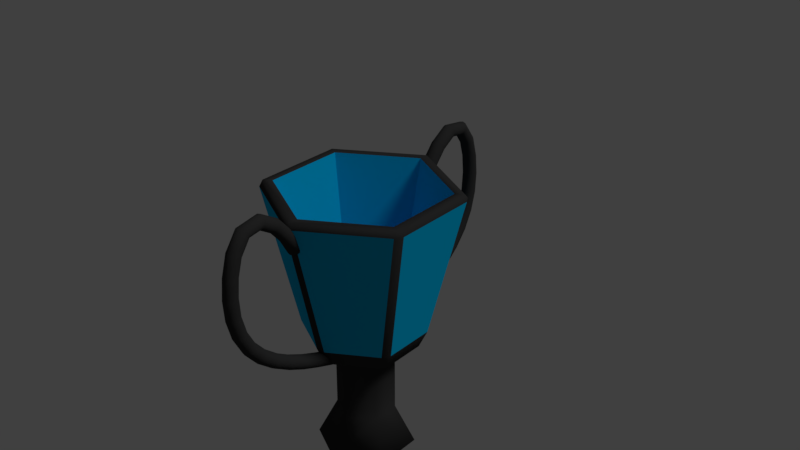 # Source: FireCupMat.blend  (saved by Blender 2.79.0; exported with 4.5.12 LTS)
import bpy
from mathutils import Matrix  # noqa: F401  (used for matrix-valued properties, if any)

bpy.ops.wm.read_factory_settings(use_empty=True)
scene = bpy.context.scene
scene.name = 'Scene'

# ---- collections
col_collection_1 = bpy.data.collections.new('Collection 1'); scene.collection.children.link(col_collection_1)
col_collection_2 = bpy.data.collections.new('Collection 2'); scene.collection.children.link(col_collection_2)

# ---- materials (node trees are filled in below, after node groups)
mat_metal = bpy.data.materials.new('Metal')
mat_metal.alpha_threshold = 0.0
mat_metal.use_transparent_shadow = False
mat_metal.diffuse_color = (0.03522, 0.03522, 0.03522, 1.0)
mat_metal.roughness = 0.5
mat_metal.specular_intensity = 1.0
mat_glalss = bpy.data.materials.new('Glalss')
mat_glalss.alpha_threshold = 0.0
mat_glalss.use_transparent_shadow = False
mat_glalss.diffuse_color = (0.0, 0.4564, 0.8, 1.0)
mat_glalss.roughness = 0.5
mat_glalss.specular_intensity = 1.0

# ---- material node trees

# ---- world
world_world = bpy.data.worlds.new('World'); scene.world = world_world
world_world.color = (0.05088, 0.05088, 0.05088)
world_world.use_sun_shadow = False
world_world.sun_shadow_jitter_overblur = 0.0
world_world.cycles.sampling_method = 'MANUAL'

# ---- lights
light_lamp = bpy.data.lights.new('Lamp', 'SUN')
light_lamp.transmission_factor = 0.0
light_lamp.cutoff_distance = 30.0
light_lamp.angle = 0.1993
light_lamp.energy = 1.0
light_lamp.shadow_buffer_clip_start = 1.001
light_lamp.shadow_soft_size = 0.1
light_lamp.shadow_cascade_max_distance = 1000.0

# ---- meshes
me_cylinder = bpy.data.meshes.new('Cylinder')
me_cylinder.from_pydata([(1.483e-08, 0.2957, -1.4), (0.2561, 0.1478, -1.4), (0.2561, -0.1478, -1.4), (-1.102e-08, -0.2957, -1.4), (-0.2561, -0.1478, -1.4), (-0.2561, 0.1478, -1.4), (5.35e-08, 0.4967, -1.8), (0.4302, 0.2484, -1.8), (0.4302, -0.2484, -1.8), (1.008e-08, -0.4967, -1.8), (-0.4302, -0.2484, -1.8), (-0.4302, 0.2484, -1.8), (0.04896, 0.5398, -0.6299), (-0.04896, 0.5398, -0.6299), (-0.0461, 0.6219, -0.4583), (0.0461, 0.6219, -0.4583), (7.451e-09, 0.9409, 1.0), (0.04464, 0.9622, 0.9499), (-0.04464, 0.9622, 0.9499), (0.443, 0.3123, -0.6299), (0.5155, 0.3509, -0.4583), (0.5616, 0.271, -0.4583), (0.4919, 0.2275, -0.6299), (0.8148, 0.4704, 1.0), (0.8556, 0.4424, 0.9499), (0.811, 0.5198, 0.9499), (0.4919, -0.2275, -0.6299), (0.5616, -0.271, -0.4583), (0.5155, -0.3509, -0.4583), (0.443, -0.3123, -0.6299), (0.8148, -0.4704, 1.0), (0.811, -0.5198, 0.9499), (0.8556, -0.4424, 0.9499), (0.04896, -0.5398, -0.6299), (0.0461, -0.6219, -0.4583), (-0.0461, -0.6219, -0.4583), (-0.04896, -0.5398, -0.6299), (-8.009e-08, -0.9409, 1.0), (-0.04464, -0.9622, 0.9499), (0.04464, -0.9622, 0.9499), (-0.443, -0.3123, -0.6299), (-0.5155, -0.3509, -0.4583), (-0.5616, -0.271, -0.4583), (-0.4919, -0.2275, -0.6299), (-0.8148, -0.4704, 1.0), (-0.8556, -0.4424, 0.9499), (-0.811, -0.5198, 0.9499), (-0.4919, 0.2275, -0.6299), (-0.5616, 0.271, -0.4583), (-0.5155, 0.3509, -0.4583), (-0.443, 0.3123, -0.6299), (-0.8148, 0.4704, 1.0), (-0.811, 0.5198, 0.9499), (-0.8556, 0.4424, 0.9499), (-2.117e-08, 0.2957, -0.8512), (-0.04896, 0.3154, -0.7701), (0.04896, 0.3154, -0.7701), (0.2486, 0.2001, -0.7701), (0.2976, 0.1153, -0.7701), (0.2561, 0.1478, -0.8512), (0.2976, -0.1153, -0.7701), (0.2486, -0.2001, -0.7701), (0.2561, -0.1478, -0.8512), (0.04896, -0.3154, -0.7701), (-0.04896, -0.3154, -0.7701), (-4.702e-08, -0.2957, -0.8512), (-0.2486, -0.2001, -0.7701), (-0.2976, -0.1153, -0.7701), (-0.2561, -0.1478, -0.8512), (-0.2976, 0.1153, -0.7701), (-0.2486, 0.2001, -0.7701), (-0.2561, 0.1478, -0.8512), (-1.585e-07, 0.5077, -0.6689), (-2.419e-07, 0.8203, 0.7531), (0.03533, 0.5047, -0.66), (0.03533, 0.8289, 0.7491), (0.06119, 0.4962, -0.6355), (0.06119, 0.8524, 0.7383), (0.07065, 0.4847, -0.6021), (0.07065, 0.8845, 0.7235), (0.06119, 0.4733, -0.5687), (0.06119, 0.9166, 0.7087), (0.03533, 0.4648, -0.5443), (0.03533, 0.9401, 0.6978), (-8.276e-10, 0.4618, -0.5353), (-5.667e-08, 0.9486, 0.6939), (-0.03533, 0.4648, -0.5443), (-0.03533, 0.9401, 0.6978), (-0.06119, 0.4733, -0.5687), (-0.06119, 0.9166, 0.7087), (-0.07065, 0.4847, -0.6021), (-0.07065, 0.8845, 0.7235), (-0.06119, 0.4962, -0.6355), (-0.06119, 0.8524, 0.7383), (-0.03533, 0.5047, -0.66), (-0.03533, 0.8289, 0.7491), (-1.567e-07, 0.8859, -0.524), (-1.693e-07, 1.245, -0.3264), (-1.595e-07, 1.547, -0.03443), (-1.755e-07, 1.707, 0.3585), (-1.773e-07, 1.705, 0.7778), (-2.069e-07, 1.513, 1.174), (-2.424e-07, 1.069, 1.096), (0.03533, 1.075, 1.089), (0.03533, 1.507, 1.166), (0.03533, 1.696, 0.7762), (0.03533, 1.698, 0.3601), (0.03533, 1.539, -0.029), (0.03533, 1.24, -0.3186), (0.03533, 0.882, -0.5153), (0.06119, 1.092, 1.07), (0.06119, 1.492, 1.145), (0.06119, 1.67, 0.7718), (0.06119, 1.673, 0.3645), (0.06119, 1.518, -0.01415), (0.06119, 1.225, -0.2974), (0.06119, 0.8716, -0.4917), (0.07065, 1.116, 1.043), (0.07065, 1.471, 1.117), (0.07065, 1.636, 0.7658), (0.07065, 1.638, 0.3706), (0.07065, 1.489, 0.006128), (0.07065, 1.205, -0.2685), (0.07065, 0.8573, -0.4594), (0.06119, 1.139, 1.017), (0.06119, 1.45, 1.088), (0.06119, 1.601, 0.7598), (0.06119, 1.603, 0.3766), (0.06119, 1.46, 0.02641), (0.06119, 1.185, -0.2395), (0.06119, 0.843, -0.4271), (0.03533, 1.157, 0.9978), (0.03533, 1.434, 1.067), (0.03533, 1.575, 0.7554), (0.03533, 1.578, 0.3811), (0.03533, 1.439, 0.04126), (0.03533, 1.17, -0.2183), (0.03533, 0.8325, -0.4034), (-7.746e-08, 1.163, 0.9907), (-5.37e-08, 1.429, 1.06), (-4.176e-08, 1.566, 0.7537), (-1.742e-08, 1.568, 0.3827), (-1.116e-08, 1.431, 0.04669), (7.298e-09, 1.164, -0.2106), (2.492e-09, 0.8287, -0.3947), (-0.03533, 1.157, 0.9978), (-0.03533, 1.434, 1.067), (-0.03533, 1.575, 0.7554), (-0.03533, 1.578, 0.3811), (-0.03533, 1.439, 0.04126), (-0.03533, 1.17, -0.2183), (-0.03533, 0.8325, -0.4034), (-0.06119, 1.139, 1.017), (-0.06119, 1.45, 1.088), (-0.06119, 1.601, 0.7598), (-0.06119, 1.603, 0.3766), (-0.06119, 1.46, 0.02641), (-0.06119, 1.185, -0.2395), (-0.06119, 0.843, -0.4271), (-0.07065, 1.116, 1.043), (-0.07065, 1.471, 1.117), (-0.07065, 1.636, 0.7658), (-0.07065, 1.638, 0.3706), (-0.07065, 1.489, 0.006128), (-0.07065, 1.205, -0.2685), (-0.07065, 0.8573, -0.4594), (-0.06119, 1.092, 1.07), (-0.06119, 1.492, 1.145), (-0.06119, 1.67, 0.7718), (-0.06119, 1.673, 0.3645), (-0.06119, 1.518, -0.01415), (-0.06119, 1.225, -0.2974), (-0.06119, 0.8716, -0.4917), (-0.03533, 1.075, 1.089), (-0.03533, 1.507, 1.166), (-0.03533, 1.696, 0.7762), (-0.03533, 1.698, 0.3601), (-0.03533, 1.539, -0.029), (-0.03533, 1.24, -0.3186), (-0.03533, 0.882, -0.5153), (-2.439e-07, 0.9271, 0.936), (0.03533, 0.9348, 0.9305), (0.06119, 0.9558, 0.9155), (0.07065, 0.9846, 0.8949), (0.06119, 1.013, 0.8744), (0.03533, 1.034, 0.8594), (-6.898e-08, 1.042, 0.8539), (-0.03533, 1.034, 0.8594), (-0.06119, 1.013, 0.8744), (-0.07065, 0.9846, 0.8949), (-0.06119, 0.9558, 0.9155), (-0.03533, 0.9348, 0.9305), (-2.363e-07, 1.264, 1.213), (0.03533, 1.266, 1.204), (0.06119, 1.274, 1.179), (0.07065, 1.284, 1.145), (0.06119, 1.294, 1.111), (0.03533, 1.301, 1.087), (-6.636e-08, 1.304, 1.078), (-0.03533, 1.301, 1.087), (-0.06119, 1.294, 1.111), (-0.07065, 1.284, 1.145), (-0.06119, 1.274, 1.179), (-0.03533, 1.266, 1.204), (-1.863e-07, 1.648, 0.9837), (0.03533, 1.64, 0.9801), (0.06119, 1.616, 0.9702), (0.07065, 1.583, 0.9568), (0.06119, 1.55, 0.9434), (0.03533, 1.526, 0.9335), (-4.363e-08, 1.518, 0.9299), (-0.03533, 1.526, 0.9335), (-0.06119, 1.55, 0.9434), (-0.07065, 1.583, 0.9568), (-0.06119, 1.616, 0.9702), (-0.03533, 1.64, 0.9801), (-1.623e-07, 1.724, 0.5688), (0.03533, 1.715, 0.5688), (0.06119, 1.689, 0.5685), (0.07065, 1.653, 0.5682), (0.06119, 1.618, 0.5679), (0.03533, 1.592, 0.5677), (-3.704e-08, 1.583, 0.5676), (-0.03533, 1.592, 0.5677), (-0.06119, 1.618, 0.5679), (-0.07065, 1.653, 0.5682), (-0.06119, 1.689, 0.5685), (-0.03533, 1.715, 0.5688), (-1.57e-07, 1.649, 0.1534), (0.03533, 1.64, 0.157), (0.06119, 1.616, 0.1667), (0.07065, 1.584, 0.18), (0.06119, 1.551, 0.1933), (0.03533, 1.527, 0.2031), (-2.256e-08, 1.518, 0.2067), (-0.03533, 1.527, 0.2031), (-0.06119, 1.551, 0.1933), (-0.07065, 1.584, 0.18), (-0.06119, 1.616, 0.1667), (-0.03533, 1.64, 0.157), (-1.695e-07, 1.408, -0.1947), (0.03533, 1.401, -0.1879), (0.06119, 1.383, -0.1692), (0.07065, 1.359, -0.1436), (0.06119, 1.335, -0.118), (0.03533, 1.317, -0.09933), (6.136e-09, 1.31, -0.09248), (-0.03533, 1.317, -0.09933), (-0.06119, 1.335, -0.118), (-0.07065, 1.359, -0.1436), (-0.06119, 1.383, -0.1692), (-0.03533, 1.401, -0.1879), (-1.601e-07, 1.069, -0.4342), (0.03533, 1.065, -0.4259), (0.06119, 1.053, -0.4032), (0.07065, 1.036, -0.3722), (0.06119, 1.019, -0.3411), (0.03533, 1.006, -0.3184), (6.661e-09, 1.002, -0.3101), (-0.03533, 1.006, -0.3184), (-0.06119, 1.019, -0.3411), (-0.07065, 1.036, -0.3722), (-0.06119, 1.053, -0.4032), (-0.03533, 1.065, -0.4259), (0.03533, 0.6944, -0.591), (0.06119, 0.6854, -0.5667), (0.07065, 0.6731, -0.5336), (0.06119, 0.6608, -0.5005), (0.03533, 0.6518, -0.4762), (-3.06e-09, 0.6485, -0.4674), (-0.03533, 0.6518, -0.4762), (-0.06119, 0.6608, -0.5005), (-0.07065, 0.6731, -0.5336), (-0.06119, 0.6854, -0.5667), (-0.03533, 0.6944, -0.591), (-1.553e-07, 0.6977, -0.5998), (-1.585e-07, -0.5077, -0.6689), (-2.419e-07, -0.8203, 0.7531), (0.03533, -0.5047, -0.66), (0.03533, -0.8289, 0.7491), (0.06119, -0.4962, -0.6355), (0.06119, -0.8524, 0.7383), (0.07065, -0.4847, -0.6021), (0.07065, -0.8845, 0.7235), (0.06119, -0.4733, -0.5687), (0.06119, -0.9166, 0.7087), (0.03533, -0.4648, -0.5443), (0.03533, -0.9401, 0.6978), (-8.276e-10, -0.4618, -0.5353), (-5.667e-08, -0.9486, 0.6939), (-0.03533, -0.4648, -0.5443), (-0.03533, -0.9401, 0.6978), (-0.06119, -0.4733, -0.5687), (-0.06119, -0.9166, 0.7087), (-0.07065, -0.4847, -0.6021), (-0.07065, -0.8845, 0.7235), (-0.06119, -0.4962, -0.6355), (-0.06119, -0.8524, 0.7383), (-0.03533, -0.5047, -0.66), (-0.03533, -0.8289, 0.7491), (-1.567e-07, -0.8859, -0.524), (-1.693e-07, -1.245, -0.3264), (-1.595e-07, -1.547, -0.03443), (-1.755e-07, -1.707, 0.3585), (-1.773e-07, -1.705, 0.7778), (-2.069e-07, -1.513, 1.174), (-2.424e-07, -1.069, 1.096), (0.03533, -1.075, 1.089), (0.03533, -1.507, 1.166), (0.03533, -1.696, 0.7762), (0.03533, -1.698, 0.3601), (0.03533, -1.539, -0.029), (0.03533, -1.24, -0.3186), (0.03533, -0.882, -0.5153), (0.06119, -1.092, 1.07), (0.06119, -1.492, 1.145), (0.06119, -1.67, 0.7718), (0.06119, -1.673, 0.3645), (0.06119, -1.518, -0.01415), (0.06119, -1.225, -0.2974), (0.06119, -0.8716, -0.4917), (0.07065, -1.116, 1.043), (0.07065, -1.471, 1.117), (0.07065, -1.636, 0.7658), (0.07065, -1.638, 0.3706), (0.07065, -1.489, 0.006128), (0.07065, -1.205, -0.2685), (0.07065, -0.8573, -0.4594), (0.06119, -1.139, 1.017), (0.06119, -1.45, 1.088), (0.06119, -1.601, 0.7598), (0.06119, -1.603, 0.3766), (0.06119, -1.46, 0.02641), (0.06119, -1.185, -0.2395), (0.06119, -0.843, -0.4271), (0.03533, -1.157, 0.9978), (0.03533, -1.434, 1.067), (0.03533, -1.575, 0.7554), (0.03533, -1.578, 0.3811), (0.03533, -1.439, 0.04126), (0.03533, -1.17, -0.2183), (0.03533, -0.8325, -0.4034), (-7.746e-08, -1.163, 0.9907), (-5.37e-08, -1.429, 1.06), (-4.176e-08, -1.566, 0.7537), (-1.742e-08, -1.568, 0.3827), (-1.116e-08, -1.431, 0.04669), (7.298e-09, -1.164, -0.2106), (2.492e-09, -0.8287, -0.3947), (-0.03533, -1.157, 0.9978), (-0.03533, -1.434, 1.067), (-0.03533, -1.575, 0.7554), (-0.03533, -1.578, 0.3811), (-0.03533, -1.439, 0.04126), (-0.03533, -1.17, -0.2183), (-0.03533, -0.8325, -0.4034), (-0.06119, -1.139, 1.017), (-0.06119, -1.45, 1.088), (-0.06119, -1.601, 0.7598), (-0.06119, -1.603, 0.3766), (-0.06119, -1.46, 0.02641), (-0.06119, -1.185, -0.2395), (-0.06119, -0.843, -0.4271), (-0.07065, -1.116, 1.043), (-0.07065, -1.471, 1.117), (-0.07065, -1.636, 0.7658), (-0.07065, -1.638, 0.3706), (-0.07065, -1.489, 0.006128), (-0.07065, -1.205, -0.2685), (-0.07065, -0.8573, -0.4594), (-0.06119, -1.092, 1.07), (-0.06119, -1.492, 1.145), (-0.06119, -1.67, 0.7718), (-0.06119, -1.673, 0.3645), (-0.06119, -1.518, -0.01415), (-0.06119, -1.225, -0.2974), (-0.06119, -0.8716, -0.4917), (-0.03533, -1.075, 1.089), (-0.03533, -1.507, 1.166), (-0.03533, -1.696, 0.7762), (-0.03533, -1.698, 0.3601), (-0.03533, -1.539, -0.029), (-0.03533, -1.24, -0.3186), (-0.03533, -0.882, -0.5153), (-2.439e-07, -0.9271, 0.936), (0.03533, -0.9348, 0.9305), (0.06119, -0.9558, 0.9155), (0.07065, -0.9846, 0.8949), (0.06119, -1.013, 0.8744), (0.03533, -1.034, 0.8594), (-6.898e-08, -1.042, 0.8539), (-0.03533, -1.034, 0.8594), (-0.06119, -1.013, 0.8744), (-0.07065, -0.9846, 0.8949), (-0.06119, -0.9558, 0.9155), (-0.03533, -0.9348, 0.9305), (-2.363e-07, -1.264, 1.213), (0.03533, -1.266, 1.204), (0.06119, -1.274, 1.179), (0.07065, -1.284, 1.145), (0.06119, -1.294, 1.111), (0.03533, -1.301, 1.087), (-6.636e-08, -1.304, 1.078), (-0.03533, -1.301, 1.087), (-0.06119, -1.294, 1.111), (-0.07065, -1.284, 1.145), (-0.06119, -1.274, 1.179), (-0.03533, -1.266, 1.204), (-1.863e-07, -1.648, 0.9837), (0.03533, -1.64, 0.9801), (0.06119, -1.616, 0.9702), (0.07065, -1.583, 0.9568), (0.06119, -1.55, 0.9434), (0.03533, -1.526, 0.9335), (-4.363e-08, -1.518, 0.9299), (-0.03533, -1.526, 0.9335), (-0.06119, -1.55, 0.9434), (-0.07065, -1.583, 0.9568), (-0.06119, -1.616, 0.9702), (-0.03533, -1.64, 0.9801), (-1.623e-07, -1.724, 0.5688), (0.03533, -1.715, 0.5688), (0.06119, -1.689, 0.5685), (0.07065, -1.653, 0.5682), (0.06119, -1.618, 0.5679), (0.03533, -1.592, 0.5677), (-3.704e-08, -1.583, 0.5676), (-0.03533, -1.592, 0.5677), (-0.06119, -1.618, 0.5679), (-0.07065, -1.653, 0.5682), (-0.06119, -1.689, 0.5685), (-0.03533, -1.715, 0.5688), (-1.57e-07, -1.649, 0.1534), (0.03533, -1.64, 0.157), (0.06119, -1.616, 0.1667), (0.07065, -1.584, 0.18), (0.06119, -1.551, 0.1933), (0.03533, -1.527, 0.2031), (-2.256e-08, -1.518, 0.2067), (-0.03533, -1.527, 0.2031), (-0.06119, -1.551, 0.1933), (-0.07065, -1.584, 0.18), (-0.06119, -1.616, 0.1667), (-0.03533, -1.64, 0.157), (-1.695e-07, -1.408, -0.1947), (0.03533, -1.401, -0.1879), (0.06119, -1.383, -0.1692), (0.07065, -1.359, -0.1436), (0.06119, -1.335, -0.118), (0.03533, -1.317, -0.09933), (6.136e-09, -1.31, -0.09248), (-0.03533, -1.317, -0.09933), (-0.06119, -1.335, -0.118), (-0.07065, -1.359, -0.1436), (-0.06119, -1.383, -0.1692), (-0.03533, -1.401, -0.1879), (-1.601e-07, -1.069, -0.4342), (0.03533, -1.065, -0.4259), (0.06119, -1.053, -0.4032), (0.07065, -1.036, -0.3722), (0.06119, -1.019, -0.3411), (0.03533, -1.006, -0.3184), (6.661e-09, -1.002, -0.3101), (-0.03533, -1.006, -0.3184), (-0.06119, -1.019, -0.3411), (-0.07065, -1.036, -0.3722), (-0.06119, -1.053, -0.4032), (-0.03533, -1.065, -0.4259), (0.03533, -0.6944, -0.591), (0.06119, -0.6854, -0.5667), (0.07065, -0.6731, -0.5336), (0.06119, -0.6608, -0.5005), (0.03533, -0.6518, -0.4762), (-3.06e-09, -0.6485, -0.4674), (-0.03533, -0.6518, -0.4762), (-0.06119, -0.6608, -0.5005), (-0.07065, -0.6731, -0.5336), (-0.06119, -0.6854, -0.5667), (-0.03533, -0.6944, -0.591), (-1.553e-07, -0.6977, -0.5998), (0.7307, 0.4219, 1.0), (0.7307, -0.4219, 1.0), (4.33e-09, 0.8437, 1.0), (-7.417e-08, -0.8437, 1.0), (-0.7307, -0.4219, 1.0), (-0.7307, 0.4219, 1.0), (0.4457, 0.2573, -0.4482), (0.4457, -0.2573, -0.4482), (-4.908e-08, 0.5147, -0.4482), (-9.696e-08, -0.5147, -0.4482), (-0.4457, -0.2573, -0.4482), (-0.4457, 0.2573, -0.4482)], [], [(49, 52, 18, 14), (29, 33, 63, 61), (36, 40, 66, 64), (43, 47, 69, 67), (50, 13, 55, 70), (54, 59, 1, 0), (15, 17, 25, 20), (35, 38, 46, 41), (42, 45, 53, 48), (28, 31, 39, 34), (5, 0, 6, 11), (65, 68, 4, 3), (71, 54, 0, 5), (68, 71, 5, 4), (62, 65, 3, 2), (32, 24, 23, 30), (3, 4, 10, 9), (16, 51, 485, 482), (4, 5, 11, 10), (2, 3, 9, 8), (0, 1, 7, 6), (12, 13, 14, 15), (16, 17, 18), (19, 20, 21, 22), (23, 24, 25), (26, 27, 28, 29), (30, 31, 32), (33, 34, 35, 36), (37, 38, 39), (40, 41, 42, 43), (44, 45, 46), (47, 48, 49, 50), (51, 52, 53), (54, 55, 56), (57, 58, 59), (60, 61, 62), (63, 64, 65), (66, 67, 68), (69, 70, 71), (15, 20, 19, 12), (25, 17, 16, 23), (14, 18, 17, 15), (24, 21, 20, 25), (31, 28, 27, 32), (28, 34, 33, 29), (39, 31, 30, 37), (38, 35, 34, 39), (35, 41, 40, 36), (46, 38, 37, 44), (45, 42, 41, 46), (42, 48, 47, 43), (53, 45, 44, 51), (52, 49, 48, 53), (49, 14, 13, 50), (18, 52, 51, 16), (56, 57, 59, 54), (61, 63, 65, 62), (64, 66, 68, 65), (67, 69, 71, 68), (70, 55, 54, 71), (50, 70, 69, 47), (66, 40, 43, 67), (22, 58, 57, 19), (55, 13, 12, 56), (36, 64, 63, 33), (60, 26, 29, 61), (12, 19, 57, 56), (32, 27, 21, 24), (27, 26, 22, 21), (22, 26, 60, 58), (58, 60, 62, 59), (1, 59, 62, 2), (2, 8, 7, 1), (6, 7, 8, 9, 10, 11), (180, 73, 75, 181), (181, 75, 77, 182), (182, 77, 79, 183), (183, 79, 81, 184), (184, 81, 83, 185), (185, 83, 85, 186), (186, 85, 87, 187), (187, 87, 89, 188), (188, 89, 91, 189), (189, 91, 93, 190), (75, 73, 95, 93, 91, 89, 87, 85, 83, 81, 79, 77), (190, 93, 95, 191), (191, 95, 73, 180), (72, 74, 76, 78, 80, 82, 84, 86, 88, 90, 92, 94), (274, 179, 96, 275), (263, 178, 97, 252), (251, 177, 98, 240), (239, 176, 99, 228), (227, 175, 100, 216), (215, 174, 101, 204), (203, 173, 102, 192), (273, 172, 179, 274), (262, 171, 178, 263), (250, 170, 177, 251), (238, 169, 176, 239), (226, 168, 175, 227), (214, 167, 174, 215), (202, 166, 173, 203), (272, 165, 172, 273), (261, 164, 171, 262), (249, 163, 170, 250), (237, 162, 169, 238), (225, 161, 168, 226), (213, 160, 167, 214), (201, 159, 166, 202), (271, 158, 165, 272), (260, 157, 164, 261), (248, 156, 163, 249), (236, 155, 162, 237), (224, 154, 161, 225), (212, 153, 160, 213), (200, 152, 159, 201), (270, 151, 158, 271), (259, 150, 157, 260), (247, 149, 156, 248), (235, 148, 155, 236), (223, 147, 154, 224), (211, 146, 153, 212), (199, 145, 152, 200), (269, 144, 151, 270), (258, 143, 150, 259), (246, 142, 149, 247), (234, 141, 148, 235), (222, 140, 147, 223), (210, 139, 146, 211), (198, 138, 145, 199), (268, 137, 144, 269), (257, 136, 143, 258), (245, 135, 142, 246), (233, 134, 141, 234), (221, 133, 140, 222), (209, 132, 139, 210), (197, 131, 138, 198), (267, 130, 137, 268), (256, 129, 136, 257), (244, 128, 135, 245), (232, 127, 134, 233), (220, 126, 133, 221), (208, 125, 132, 209), (196, 124, 131, 197), (266, 123, 130, 267), (255, 122, 129, 256), (243, 121, 128, 244), (231, 120, 127, 232), (219, 119, 126, 220), (207, 118, 125, 208), (195, 117, 124, 196), (265, 116, 123, 266), (254, 115, 122, 255), (242, 114, 121, 243), (230, 113, 120, 231), (218, 112, 119, 219), (206, 111, 118, 207), (194, 110, 117, 195), (264, 109, 116, 265), (253, 108, 115, 254), (241, 107, 114, 242), (229, 106, 113, 230), (217, 105, 112, 218), (205, 104, 111, 206), (193, 103, 110, 194), (275, 96, 109, 264), (252, 97, 108, 253), (240, 98, 107, 241), (228, 99, 106, 229), (216, 100, 105, 217), (204, 101, 104, 205), (192, 102, 103, 193), (173, 191, 180, 102), (166, 190, 191, 173), (159, 189, 190, 166), (152, 188, 189, 159), (145, 187, 188, 152), (138, 186, 187, 145), (131, 185, 186, 138), (124, 184, 185, 131), (117, 183, 184, 124), (110, 182, 183, 117), (103, 181, 182, 110), (102, 180, 181, 103), (101, 192, 193, 104), (104, 193, 194, 111), (111, 194, 195, 118), (118, 195, 196, 125), (125, 196, 197, 132), (132, 197, 198, 139), (139, 198, 199, 146), (146, 199, 200, 153), (153, 200, 201, 160), (160, 201, 202, 167), (167, 202, 203, 174), (174, 203, 192, 101), (100, 204, 205, 105), (105, 205, 206, 112), (112, 206, 207, 119), (119, 207, 208, 126), (126, 208, 209, 133), (133, 209, 210, 140), (140, 210, 211, 147), (147, 211, 212, 154), (154, 212, 213, 161), (161, 213, 214, 168), (168, 214, 215, 175), (175, 215, 204, 100), (99, 216, 217, 106), (106, 217, 218, 113), (113, 218, 219, 120), (120, 219, 220, 127), (127, 220, 221, 134), (134, 221, 222, 141), (141, 222, 223, 148), (148, 223, 224, 155), (155, 224, 225, 162), (162, 225, 226, 169), (169, 226, 227, 176), (176, 227, 216, 99), (98, 228, 229, 107), (107, 229, 230, 114), (114, 230, 231, 121), (121, 231, 232, 128), (128, 232, 233, 135), (135, 233, 234, 142), (142, 234, 235, 149), (149, 235, 236, 156), (156, 236, 237, 163), (163, 237, 238, 170), (170, 238, 239, 177), (177, 239, 228, 98), (97, 240, 241, 108), (108, 241, 242, 115), (115, 242, 243, 122), (122, 243, 244, 129), (129, 244, 245, 136), (136, 245, 246, 143), (143, 246, 247, 150), (150, 247, 248, 157), (157, 248, 249, 164), (164, 249, 250, 171), (171, 250, 251, 178), (178, 251, 240, 97), (96, 252, 253, 109), (109, 253, 254, 116), (116, 254, 255, 123), (123, 255, 256, 130), (130, 256, 257, 137), (137, 257, 258, 144), (144, 258, 259, 151), (151, 259, 260, 158), (158, 260, 261, 165), (165, 261, 262, 172), (172, 262, 263, 179), (179, 263, 252, 96), (72, 275, 264, 74), (74, 264, 265, 76), (76, 265, 266, 78), (78, 266, 267, 80), (80, 267, 268, 82), (82, 268, 269, 84), (84, 269, 270, 86), (86, 270, 271, 88), (88, 271, 272, 90), (90, 272, 273, 92), (92, 273, 274, 94), (94, 274, 275, 72), (384, 385, 279, 277), (385, 386, 281, 279), (386, 387, 283, 281), (387, 388, 285, 283), (388, 389, 287, 285), (389, 390, 289, 287), (390, 391, 291, 289), (391, 392, 293, 291), (392, 393, 295, 293), (393, 394, 297, 295), (279, 281, 283, 285, 287, 289, 291, 293, 295, 297, 299, 277), (394, 395, 299, 297), (395, 384, 277, 299), (276, 298, 296, 294, 292, 290, 288, 286, 284, 282, 280, 278), (478, 479, 300, 383), (467, 456, 301, 382), (455, 444, 302, 381), (443, 432, 303, 380), (431, 420, 304, 379), (419, 408, 305, 378), (407, 396, 306, 377), (477, 478, 383, 376), (466, 467, 382, 375), (454, 455, 381, 374), (442, 443, 380, 373), (430, 431, 379, 372), (418, 419, 378, 371), (406, 407, 377, 370), (476, 477, 376, 369), (465, 466, 375, 368), (453, 454, 374, 367), (441, 442, 373, 366), (429, 430, 372, 365), (417, 418, 371, 364), (405, 406, 370, 363), (475, 476, 369, 362), (464, 465, 368, 361), (452, 453, 367, 360), (440, 441, 366, 359), (428, 429, 365, 358), (416, 417, 364, 357), (404, 405, 363, 356), (474, 475, 362, 355), (463, 464, 361, 354), (451, 452, 360, 353), (439, 440, 359, 352), (427, 428, 358, 351), (415, 416, 357, 350), (403, 404, 356, 349), (473, 474, 355, 348), (462, 463, 354, 347), (450, 451, 353, 346), (438, 439, 352, 345), (426, 427, 351, 344), (414, 415, 350, 343), (402, 403, 349, 342), (472, 473, 348, 341), (461, 462, 347, 340), (449, 450, 346, 339), (437, 438, 345, 338), (425, 426, 344, 337), (413, 414, 343, 336), (401, 402, 342, 335), (471, 472, 341, 334), (460, 461, 340, 333), (448, 449, 339, 332), (436, 437, 338, 331), (424, 425, 337, 330), (412, 413, 336, 329), (400, 401, 335, 328), (470, 471, 334, 327), (459, 460, 333, 326), (447, 448, 332, 325), (435, 436, 331, 324), (423, 424, 330, 323), (411, 412, 329, 322), (399, 400, 328, 321), (469, 470, 327, 320), (458, 459, 326, 319), (446, 447, 325, 318), (434, 435, 324, 317), (422, 423, 323, 316), (410, 411, 322, 315), (398, 399, 321, 314), (468, 469, 320, 313), (457, 458, 319, 312), (445, 446, 318, 311), (433, 434, 317, 310), (421, 422, 316, 309), (409, 410, 315, 308), (397, 398, 314, 307), (479, 468, 313, 300), (456, 457, 312, 301), (444, 445, 311, 302), (432, 433, 310, 303), (420, 421, 309, 304), (408, 409, 308, 305), (396, 397, 307, 306), (377, 306, 384, 395), (370, 377, 395, 394), (363, 370, 394, 393), (356, 363, 393, 392), (349, 356, 392, 391), (342, 349, 391, 390), (335, 342, 390, 389), (328, 335, 389, 388), (321, 328, 388, 387), (314, 321, 387, 386), (307, 314, 386, 385), (306, 307, 385, 384), (305, 308, 397, 396), (308, 315, 398, 397), (315, 322, 399, 398), (322, 329, 400, 399), (329, 336, 401, 400), (336, 343, 402, 401), (343, 350, 403, 402), (350, 357, 404, 403), (357, 364, 405, 404), (364, 371, 406, 405), (371, 378, 407, 406), (378, 305, 396, 407), (304, 309, 409, 408), (309, 316, 410, 409), (316, 323, 411, 410), (323, 330, 412, 411), (330, 337, 413, 412), (337, 344, 414, 413), (344, 351, 415, 414), (351, 358, 416, 415), (358, 365, 417, 416), (365, 372, 418, 417), (372, 379, 419, 418), (379, 304, 408, 419), (303, 310, 421, 420), (310, 317, 422, 421), (317, 324, 423, 422), (324, 331, 424, 423), (331, 338, 425, 424), (338, 345, 426, 425), (345, 352, 427, 426), (352, 359, 428, 427), (359, 366, 429, 428), (366, 373, 430, 429), (373, 380, 431, 430), (380, 303, 420, 431), (302, 311, 433, 432), (311, 318, 434, 433), (318, 325, 435, 434), (325, 332, 436, 435), (332, 339, 437, 436), (339, 346, 438, 437), (346, 353, 439, 438), (353, 360, 440, 439), (360, 367, 441, 440), (367, 374, 442, 441), (374, 381, 443, 442), (381, 302, 432, 443), (301, 312, 445, 444), (312, 319, 446, 445), (319, 326, 447, 446), (326, 333, 448, 447), (333, 340, 449, 448), (340, 347, 450, 449), (347, 354, 451, 450), (354, 361, 452, 451), (361, 368, 453, 452), (368, 375, 454, 453), (375, 382, 455, 454), (382, 301, 444, 455), (300, 313, 457, 456), (313, 320, 458, 457), (320, 327, 459, 458), (327, 334, 460, 459), (334, 341, 461, 460), (341, 348, 462, 461), (348, 355, 463, 462), (355, 362, 464, 463), (362, 369, 465, 464), (369, 376, 466, 465), (376, 383, 467, 466), (383, 300, 456, 467), (276, 278, 468, 479), (278, 280, 469, 468), (280, 282, 470, 469), (282, 284, 471, 470), (284, 286, 472, 471), (286, 288, 473, 472), (288, 290, 474, 473), (290, 292, 475, 474), (292, 294, 476, 475), (294, 296, 477, 476), (296, 298, 478, 477), (298, 276, 479, 478), (483, 481, 487, 489), (51, 44, 484, 485), (23, 16, 482, 480), (44, 37, 483, 484), (30, 23, 480, 481), (37, 30, 481, 483), (486, 488, 491, 490, 489, 487), (481, 480, 486, 487), (482, 485, 491, 488), (484, 483, 489, 490), (480, 482, 488, 486), (485, 484, 490, 491)])
me_cylinder.polygons.foreach_set('use_smooth', [0, 1, 1, 1, 1, 1, 0, 0, 0, 0, 1, 1, 1, 1, 1, 1, 1, 1, 1, 1, 1, 1, 1, 1, 1, 1, 1, 1, 1, 1, 1, 1, 1, 1, 1, 1, 1, 1, 1, 1, 1, 1, 1, 1, 1, 1, 1, 1, 1, 1, 1, 1, 1, 1, 1, 1, 1, 1, 1, 1, 1, 1, 1, 1, 1, 1, 1, 0, 1, 1, 1, 1, 1, 1, 1, 1, 1, 1, 1, 1, 1, 1, 1, 1, 1, 1, 1, 1, 1, 1, 1, 1, 1, 1, 1, 1, 1, 1, 1, 1, 1, 1, 1, 1, 1, 1, 1, 1, 1, 1, 1, 1, 1, 1, 1, 1, 1, 1, 1, 1, 1, 1, 1, 1, 1, 1, 1, 1, 1, 1, 1, 1, 1, 1, 1, 1, 1, 1, 1, 1, 1, 1, 1, 1, 1, 1, 1, 1, 1, 1, 1, 1, 1, 1, 1, 1, 1, 1, 1, 1, 1, 1, 1, 1, 1, 1, 1, 1, 1, 1, 1, 1, 1, 1, 1, 1, 1, 1, 1, 1, 1, 1, 1, 1, 1, 1, 1, 1, 1, 1, 1, 1, 1, 1, 1, 1, 1, 1, 1, 1, 1, 1, 1, 1, 1, 1, 1, 1, 1, 1, 1, 1, 1, 1, 1, 1, 1, 1, 1, 1, 1, 1, 1, 1, 1, 1, 1, 1, 1, 1, 1, 1, 1, 1, 1, 1, 1, 1, 1, 1, 1, 1, 1, 1, 1, 1, 1, 1, 1, 1, 1, 1, 1, 1, 1, 1, 1, 1, 1, 1, 1, 1, 1, 1, 1, 1, 1, 1, 1, 1, 1, 1, 1, 1, 1, 1, 1, 1, 1, 1, 1, 1, 1, 1, 1, 1, 1, 1, 1, 1, 1, 1, 1, 1, 1, 1, 1, 1, 1, 1, 1, 1, 1, 1, 1, 1, 1, 1, 1, 1, 1, 1, 1, 1, 1, 1, 1, 1, 1, 1, 1, 1, 1, 1, 1, 1, 1, 1, 1, 1, 1, 1, 1, 1, 1, 1, 1, 1, 1, 1, 1, 1, 1, 1, 1, 1, 1, 1, 1, 1, 1, 1, 1, 1, 1, 1, 1, 1, 1, 1, 1, 1, 1, 1, 1, 1, 1, 1, 1, 1, 1, 1, 1, 1, 1, 1, 1, 1, 1, 1, 1, 1, 1, 1, 1, 1, 1, 1, 1, 1, 1, 1, 1, 1, 1, 1, 1, 1, 1, 1, 1, 1, 1, 1, 1, 1, 1, 1, 1, 1, 1, 1, 1, 1, 1, 1, 1, 1, 1, 1, 1, 1, 1, 1, 1, 1, 1, 1, 1, 1, 1, 1, 1, 1, 1, 1, 1, 1, 1, 1, 1, 1, 1, 1, 1, 1, 1, 1, 1, 1, 1, 1, 1, 1, 1, 1, 1, 1, 1, 1, 1, 1, 0, 1, 1, 1, 1, 1, 1, 0, 0, 0, 0, 0])
me_cylinder.polygons.foreach_set('material_index', [1, 0, 0, 0, 0, 0, 1, 1, 1, 1, 0, 0, 0, 0, 0, 0, 0, 0, 0, 0, 0, 0, 0, 0, 0, 0, 0, 0, 0, 0, 0, 0, 0, 0, 0, 0, 0, 0, 0, 0, 0, 0, 0, 0, 0, 0, 0, 0, 0, 0, 0, 0, 0, 0, 0, 0, 0, 0, 0, 0, 0, 0, 0, 0, 0, 0, 0, 1, 0, 0, 0, 0, 0, 0, 0, 0, 0, 0, 0, 0, 0, 0, 0, 0, 0, 0, 0, 0, 0, 0, 0, 0, 0, 0, 0, 0, 0, 0, 0, 0, 0, 0, 0, 0, 0, 0, 0, 0, 0, 0, 0, 0, 0, 0, 0, 0, 0, 0, 0, 0, 0, 0, 0, 0, 0, 0, 0, 0, 0, 0, 0, 0, 0, 0, 0, 0, 0, 0, 0, 0, 0, 0, 0, 0, 0, 0, 0, 0, 0, 0, 0, 0, 0, 0, 0, 0, 0, 0, 0, 0, 0, 0, 0, 0, 0, 0, 0, 0, 0, 0, 0, 0, 0, 0, 0, 0, 0, 0, 0, 0, 0, 0, 0, 0, 0, 0, 0, 0, 0, 0, 0, 0, 0, 0, 0, 0, 0, 0, 0, 0, 0, 0, 0, 0, 0, 0, 0, 0, 0, 0, 0, 0, 0, 0, 0, 0, 0, 0, 0, 0, 0, 0, 0, 0, 0, 0, 0, 0, 0, 0, 0, 0, 0, 0, 0, 0, 0, 0, 0, 0, 0, 0, 0, 0, 0, 0, 0, 0, 0, 0, 0, 0, 0, 0, 0, 0, 0, 0, 0, 0, 0, 0, 0, 0, 0, 0, 0, 0, 0, 0, 0, 0, 0, 0, 0, 0, 0, 0, 0, 0, 0, 0, 0, 0, 0, 0, 0, 0, 0, 0, 0, 0, 0, 0, 0, 0, 0, 0, 0, 0, 0, 0, 0, 0, 0, 0, 0, 0, 0, 0, 0, 0, 0, 0, 0, 0, 0, 0, 0, 0, 0, 0, 0, 0, 0, 0, 0, 0, 0, 0, 0, 0, 0, 0, 0, 0, 0, 0, 0, 0, 0, 0, 0, 0, 0, 0, 0, 0, 0, 0, 0, 0, 0, 0, 0, 0, 0, 0, 0, 0, 0, 0, 0, 0, 0, 0, 0, 0, 0, 0, 0, 0, 0, 0, 0, 0, 0, 0, 0, 0, 0, 0, 0, 0, 0, 0, 0, 0, 0, 0, 0, 0, 0, 0, 0, 0, 0, 0, 0, 0, 0, 0, 0, 0, 0, 0, 0, 0, 0, 0, 0, 0, 0, 0, 0, 0, 0, 0, 0, 0, 0, 0, 0, 0, 0, 0, 0, 0, 0, 0, 0, 0, 0, 0, 0, 0, 0, 0, 0, 0, 0, 0, 0, 0, 0, 0, 0, 0, 0, 0, 0, 0, 0, 0, 0, 0, 0, 0, 0, 0, 0, 0, 1, 0, 0, 0, 0, 0, 0, 1, 1, 1, 1, 1])
me_cylinder.materials.append(mat_metal)
me_cylinder.materials.append(mat_glalss)
me_cylinder.use_remesh_preserve_volume = False
me_cylinder.use_remesh_preserve_attributes = False
me_cylinder.use_mirror_vertex_groups = False
me_cylinder.update()

# ---- curves / text
cu_nurbspath = bpy.data.curves.new('NurbsPath', 'CURVE')
cu_nurbspath.dimensions = '3D'
_sp = cu_nurbspath.splines.new('NURBS'); _sp.points.add(5)
_sp.points.foreach_set('co', [-0.7344, -0.89, 5.977e-07, 1.0, -1.002, -1.014, 6.473e-07, 1.0, -1.603, -1.594, 8.541e-07, 1.0, -0.603, -1.792, 9.657e-07, 1.0, 0.2185, -1.594, 8.406e-07, 1.0, 0.5653, -0.5861, 2.224e-07, 1.0])
_sp.order_u = 5
_sp.order_v = 0
_sp.use_endpoint_u = True
cu_nurbspath.use_path = True
cu_nurbspath.use_path_clamp = True
cu_nurbspath.bevel_resolution = 0
cu_nurbspath.fill_mode = 'HALF'

# ---- objects
ob_cylinder = bpy.data.objects.new('Cylinder', me_cylinder)
ob_lamp = bpy.data.objects.new('Lamp', light_lamp)
ob_nurbspath = bpy.data.objects.new('NurbsPath', cu_nurbspath)

# ---- transforms, parenting, visibility, modifiers, constraints
ob_cylinder.location = (0.0, 0.0, 0.0)
ob_cylinder.lineart.crease_threshold = 0.0
ob_lamp.location = (4.076, 1.005, 5.904)
ob_lamp.rotation_euler = (0.6503, 0.05522, 1.866)
ob_lamp.lock_rotations_4d = False
ob_lamp.empty_display_type = 'ARROWS'
ob_lamp.color = (0.0, 0.0, 0.0, 0.0)
ob_lamp.lineart.crease_threshold = 0.0
ob_nurbspath.location = (0.0, 0.0, 0.0)
ob_nurbspath.rotation_euler = (3.142, 1.571, 0.0)
ob_nurbspath.lineart.crease_threshold = 0.0

# ---- collection membership
col_collection_1.objects.link(ob_cylinder)
col_collection_1.objects.link(ob_lamp)
col_collection_2.objects.link(ob_nurbspath)

# ---- scene / render settings (as saved in the file)
scene.frame_start = 1; scene.frame_end = 250; scene.frame_set(1)
scene.render.engine = 'BLENDER_EEVEE_NEXT'
scene.render.resolution_percentage = 50
scene.render.dither_intensity = 0.0
scene.cycles.use_denoising = False
scene.cycles.samples = 128
scene.cycles.sampling_pattern = 'TABULATED_SOBOL'
scene.cycles.use_adaptive_sampling = False
scene.cycles.use_light_tree = False
scene.cycles.blur_glossy = 0.0
scene.cycles.sample_clamp_indirect = 0.0
scene.view_settings.view_transform = 'Standard'
bpy.context.view_layer.update()

# ---- added for rendering (the .blend has no active camera): camera
cam_auto = bpy.data.cameras.new('AutoCamera')
cam_auto.lens = 50.0
cam_auto.sensor_width = 36.0
cam_auto.clip_end = 1000.0
ob_auto_camera = bpy.data.objects.new('AutoCamera', cam_auto)
scene.collection.objects.link(ob_auto_camera)
ob_auto_camera.location = (6.12209, -6.81252, 5.29919)
ob_auto_camera.rotation_euler = (1.09748, -7.21219e-08, 0.694738)
scene.camera = ob_auto_camera
bpy.context.view_layer.update()
